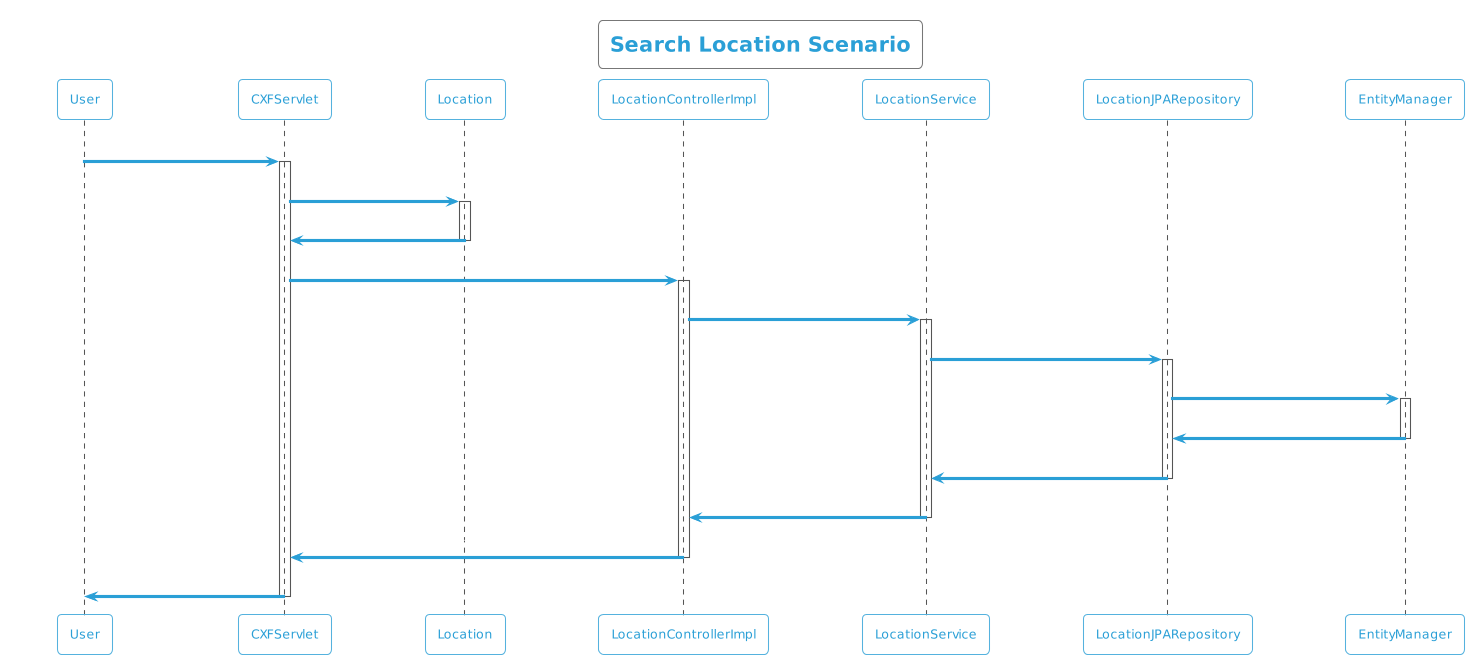

The diagram above was rendered by PlantUML. Its source (embedded in the PNG):
@startuml
!theme cyborg-outline
title Search Location Scenario
participant User
User -> CXFServlet: GET, Location
activate CXFServlet
CXFServlet -> Location: << search >>
activate Location
Location -> CXFServlet: << instance >>
deactivate Location
CXFServlet -> LocationControllerImpl: search(:Location)
activate LocationControllerImpl
LocationControllerImpl -> LocationService: search(:Location)
activate LocationService
LocationService -> LocationJPARepository: search(:Location)
activate LocationJPARepository
LocationJPARepository -> EntityManager: response(:Location)
activate EntityManager
EntityManager -> LocationJPARepository: << persisted Location >>
deactivate EntityManager
LocationJPARepository -> LocationService: << persisted Location >>
deactivate LocationJPARepository
LocationService -> LocationControllerImpl: << persisted Location >>
deactivate LocationService
LocationControllerImpl -> CXFServlet: << persisted Location >>
deactivate LocationControllerImpl
CXFServlet -> User: marshalled Location XML
deactivate CXFServlet
@enduml